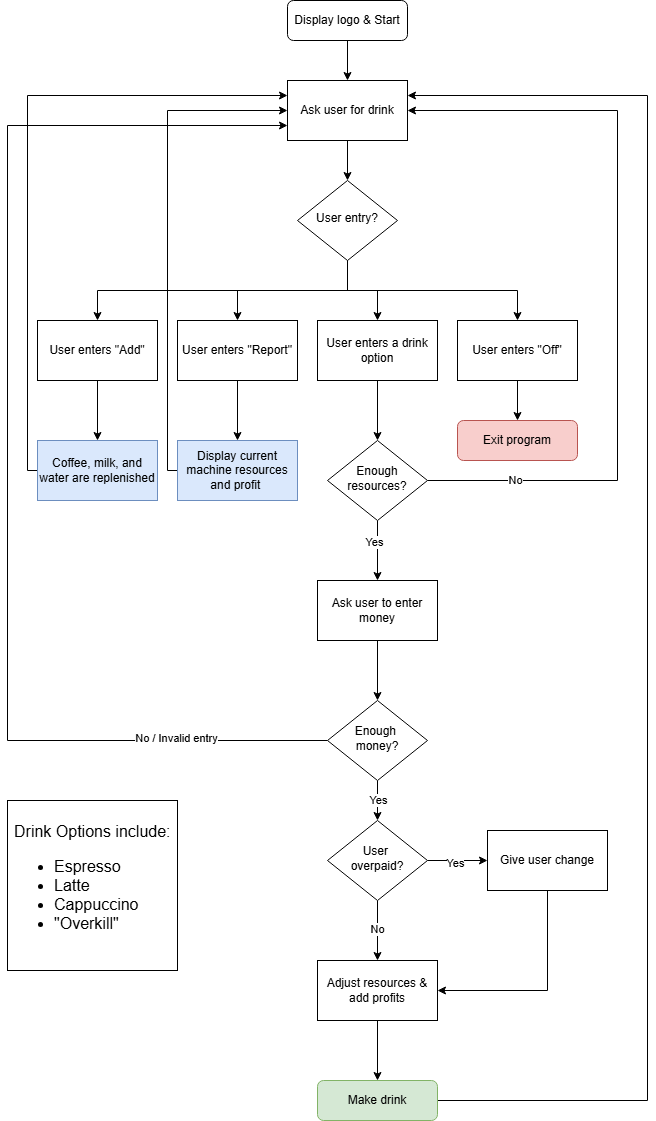

The diagram above was exported from draw.io. Its source (the exported page's mxGraphModel, read from the mxfile embedded in the PNG):
<mxGraphModel dx="2853" dy="1107" grid="1" gridSize="10" guides="1" tooltips="1" connect="1" arrows="1" fold="1" page="1" pageScale="1" pageWidth="827" pageHeight="1169" background="#ffffff" math="0" shadow="0">
  <root>
    <mxCell id="WIyWlLk6GJQsqaUBKTNV-0" />
    <mxCell id="WIyWlLk6GJQsqaUBKTNV-1" parent="WIyWlLk6GJQsqaUBKTNV-0" />
    <mxCell id="gHomsEkQO7XyAz1qsEOG-19" value="" style="edgeStyle=orthogonalEdgeStyle;rounded=0;orthogonalLoop=1;jettySize=auto;html=1;" edge="1" parent="WIyWlLk6GJQsqaUBKTNV-1" source="WIyWlLk6GJQsqaUBKTNV-3" target="gHomsEkQO7XyAz1qsEOG-0">
      <mxGeometry relative="1" as="geometry" />
    </mxCell>
    <mxCell id="WIyWlLk6GJQsqaUBKTNV-3" value="Display logo &amp;amp; Start" style="rounded=1;whiteSpace=wrap;html=1;fontSize=12;glass=0;strokeWidth=1;shadow=0;" parent="WIyWlLk6GJQsqaUBKTNV-1" vertex="1">
      <mxGeometry x="160" y="80" width="120" height="40" as="geometry" />
    </mxCell>
    <mxCell id="gHomsEkQO7XyAz1qsEOG-45" style="edgeStyle=orthogonalEdgeStyle;rounded=0;orthogonalLoop=1;jettySize=auto;html=1;entryX=0.5;entryY=0;entryDx=0;entryDy=0;" edge="1" parent="WIyWlLk6GJQsqaUBKTNV-1" source="WIyWlLk6GJQsqaUBKTNV-6" target="gHomsEkQO7XyAz1qsEOG-3">
      <mxGeometry relative="1" as="geometry" />
    </mxCell>
    <mxCell id="gHomsEkQO7XyAz1qsEOG-46" style="edgeStyle=orthogonalEdgeStyle;rounded=0;orthogonalLoop=1;jettySize=auto;html=1;" edge="1" parent="WIyWlLk6GJQsqaUBKTNV-1" source="WIyWlLk6GJQsqaUBKTNV-6" target="gHomsEkQO7XyAz1qsEOG-1">
      <mxGeometry relative="1" as="geometry">
        <Array as="points">
          <mxPoint x="220" y="370" />
          <mxPoint x="390" y="370" />
        </Array>
      </mxGeometry>
    </mxCell>
    <mxCell id="gHomsEkQO7XyAz1qsEOG-47" value="" style="edgeStyle=orthogonalEdgeStyle;rounded=0;orthogonalLoop=1;jettySize=auto;html=1;" edge="1" parent="WIyWlLk6GJQsqaUBKTNV-1" source="WIyWlLk6GJQsqaUBKTNV-6" target="gHomsEkQO7XyAz1qsEOG-6">
      <mxGeometry relative="1" as="geometry" />
    </mxCell>
    <mxCell id="gHomsEkQO7XyAz1qsEOG-48" style="edgeStyle=orthogonalEdgeStyle;rounded=0;orthogonalLoop=1;jettySize=auto;html=1;" edge="1" parent="WIyWlLk6GJQsqaUBKTNV-1" source="WIyWlLk6GJQsqaUBKTNV-6" target="gHomsEkQO7XyAz1qsEOG-5">
      <mxGeometry relative="1" as="geometry">
        <Array as="points">
          <mxPoint x="220" y="370" />
          <mxPoint x="-30" y="370" />
        </Array>
      </mxGeometry>
    </mxCell>
    <mxCell id="WIyWlLk6GJQsqaUBKTNV-6" value="User entry?" style="rhombus;whiteSpace=wrap;html=1;shadow=0;fontFamily=Helvetica;fontSize=12;align=center;strokeWidth=1;spacing=6;spacingTop=-4;" parent="WIyWlLk6GJQsqaUBKTNV-1" vertex="1">
      <mxGeometry x="170" y="260" width="100" height="80" as="geometry" />
    </mxCell>
    <mxCell id="gHomsEkQO7XyAz1qsEOG-20" value="" style="edgeStyle=orthogonalEdgeStyle;rounded=0;orthogonalLoop=1;jettySize=auto;html=1;" edge="1" parent="WIyWlLk6GJQsqaUBKTNV-1" source="gHomsEkQO7XyAz1qsEOG-0" target="WIyWlLk6GJQsqaUBKTNV-6">
      <mxGeometry relative="1" as="geometry" />
    </mxCell>
    <mxCell id="gHomsEkQO7XyAz1qsEOG-0" value="Ask user for drink" style="rounded=0;whiteSpace=wrap;html=1;" vertex="1" parent="WIyWlLk6GJQsqaUBKTNV-1">
      <mxGeometry x="160" y="160" width="120" height="60" as="geometry" />
    </mxCell>
    <mxCell id="gHomsEkQO7XyAz1qsEOG-17" value="" style="edgeStyle=orthogonalEdgeStyle;rounded=0;orthogonalLoop=1;jettySize=auto;html=1;" edge="1" parent="WIyWlLk6GJQsqaUBKTNV-1" source="gHomsEkQO7XyAz1qsEOG-1" target="gHomsEkQO7XyAz1qsEOG-2">
      <mxGeometry relative="1" as="geometry" />
    </mxCell>
    <mxCell id="gHomsEkQO7XyAz1qsEOG-1" value="User enters &quot;Off&quot;" style="rounded=0;whiteSpace=wrap;html=1;" vertex="1" parent="WIyWlLk6GJQsqaUBKTNV-1">
      <mxGeometry x="330" y="400" width="120" height="60" as="geometry" />
    </mxCell>
    <mxCell id="gHomsEkQO7XyAz1qsEOG-2" value="Exit program" style="rounded=1;whiteSpace=wrap;html=1;fillColor=#f8cecc;strokeColor=#b85450;" vertex="1" parent="WIyWlLk6GJQsqaUBKTNV-1">
      <mxGeometry x="330" y="500" width="120" height="40" as="geometry" />
    </mxCell>
    <mxCell id="gHomsEkQO7XyAz1qsEOG-22" value="" style="edgeStyle=orthogonalEdgeStyle;rounded=0;orthogonalLoop=1;jettySize=auto;html=1;" edge="1" parent="WIyWlLk6GJQsqaUBKTNV-1" source="gHomsEkQO7XyAz1qsEOG-3" target="gHomsEkQO7XyAz1qsEOG-4">
      <mxGeometry relative="1" as="geometry" />
    </mxCell>
    <mxCell id="gHomsEkQO7XyAz1qsEOG-3" value="User enters &quot;Report&quot;" style="rounded=0;whiteSpace=wrap;html=1;" vertex="1" parent="WIyWlLk6GJQsqaUBKTNV-1">
      <mxGeometry x="50" y="400" width="120" height="60" as="geometry" />
    </mxCell>
    <mxCell id="gHomsEkQO7XyAz1qsEOG-25" style="edgeStyle=orthogonalEdgeStyle;rounded=0;orthogonalLoop=1;jettySize=auto;html=1;entryX=0;entryY=0.5;entryDx=0;entryDy=0;" edge="1" parent="WIyWlLk6GJQsqaUBKTNV-1" source="gHomsEkQO7XyAz1qsEOG-4" target="gHomsEkQO7XyAz1qsEOG-0">
      <mxGeometry relative="1" as="geometry">
        <Array as="points">
          <mxPoint x="40" y="550" />
          <mxPoint x="40" y="190" />
        </Array>
      </mxGeometry>
    </mxCell>
    <mxCell id="gHomsEkQO7XyAz1qsEOG-4" value="Display current machine resources and profit&amp;nbsp;" style="rounded=0;whiteSpace=wrap;html=1;fillColor=#dae8fc;strokeColor=#6c8ebf;" vertex="1" parent="WIyWlLk6GJQsqaUBKTNV-1">
      <mxGeometry x="50" y="520" width="120" height="60" as="geometry" />
    </mxCell>
    <mxCell id="gHomsEkQO7XyAz1qsEOG-21" value="" style="edgeStyle=orthogonalEdgeStyle;rounded=0;orthogonalLoop=1;jettySize=auto;html=1;" edge="1" parent="WIyWlLk6GJQsqaUBKTNV-1" source="gHomsEkQO7XyAz1qsEOG-5" target="gHomsEkQO7XyAz1qsEOG-7">
      <mxGeometry relative="1" as="geometry" />
    </mxCell>
    <mxCell id="gHomsEkQO7XyAz1qsEOG-5" value="User enters &quot;Add&quot;" style="rounded=0;whiteSpace=wrap;html=1;" vertex="1" parent="WIyWlLk6GJQsqaUBKTNV-1">
      <mxGeometry x="-90" y="400" width="120" height="60" as="geometry" />
    </mxCell>
    <mxCell id="gHomsEkQO7XyAz1qsEOG-23" value="" style="edgeStyle=orthogonalEdgeStyle;rounded=0;orthogonalLoop=1;jettySize=auto;html=1;" edge="1" parent="WIyWlLk6GJQsqaUBKTNV-1" source="gHomsEkQO7XyAz1qsEOG-6" target="gHomsEkQO7XyAz1qsEOG-9">
      <mxGeometry relative="1" as="geometry" />
    </mxCell>
    <mxCell id="gHomsEkQO7XyAz1qsEOG-6" value="User enters a drink option" style="rounded=0;whiteSpace=wrap;html=1;" vertex="1" parent="WIyWlLk6GJQsqaUBKTNV-1">
      <mxGeometry x="190" y="400" width="120" height="60" as="geometry" />
    </mxCell>
    <mxCell id="gHomsEkQO7XyAz1qsEOG-24" style="edgeStyle=orthogonalEdgeStyle;rounded=0;orthogonalLoop=1;jettySize=auto;html=1;entryX=0;entryY=0.25;entryDx=0;entryDy=0;" edge="1" parent="WIyWlLk6GJQsqaUBKTNV-1" source="gHomsEkQO7XyAz1qsEOG-7" target="gHomsEkQO7XyAz1qsEOG-0">
      <mxGeometry relative="1" as="geometry">
        <Array as="points">
          <mxPoint x="-100" y="550" />
          <mxPoint x="-100" y="175" />
        </Array>
      </mxGeometry>
    </mxCell>
    <mxCell id="gHomsEkQO7XyAz1qsEOG-7" value="Coffee, milk, and water are replenished" style="rounded=0;whiteSpace=wrap;html=1;fillColor=#dae8fc;strokeColor=#6c8ebf;" vertex="1" parent="WIyWlLk6GJQsqaUBKTNV-1">
      <mxGeometry x="-90" y="520" width="120" height="60" as="geometry" />
    </mxCell>
    <mxCell id="gHomsEkQO7XyAz1qsEOG-16" style="edgeStyle=orthogonalEdgeStyle;rounded=0;orthogonalLoop=1;jettySize=auto;html=1;entryX=1;entryY=0.5;entryDx=0;entryDy=0;" edge="1" parent="WIyWlLk6GJQsqaUBKTNV-1" source="gHomsEkQO7XyAz1qsEOG-9" target="gHomsEkQO7XyAz1qsEOG-0">
      <mxGeometry relative="1" as="geometry">
        <Array as="points">
          <mxPoint x="490" y="560" />
          <mxPoint x="490" y="190" />
        </Array>
      </mxGeometry>
    </mxCell>
    <mxCell id="gHomsEkQO7XyAz1qsEOG-18" value="No" style="edgeLabel;html=1;align=center;verticalAlign=middle;resizable=0;points=[];" vertex="1" connectable="0" parent="gHomsEkQO7XyAz1qsEOG-16">
      <mxGeometry x="-0.774" y="1" relative="1" as="geometry">
        <mxPoint as="offset" />
      </mxGeometry>
    </mxCell>
    <mxCell id="gHomsEkQO7XyAz1qsEOG-26" value="" style="edgeStyle=orthogonalEdgeStyle;rounded=0;orthogonalLoop=1;jettySize=auto;html=1;" edge="1" parent="WIyWlLk6GJQsqaUBKTNV-1" source="gHomsEkQO7XyAz1qsEOG-9" target="gHomsEkQO7XyAz1qsEOG-11">
      <mxGeometry relative="1" as="geometry" />
    </mxCell>
    <mxCell id="gHomsEkQO7XyAz1qsEOG-42" value="Yes" style="edgeLabel;html=1;align=center;verticalAlign=middle;resizable=0;points=[];" vertex="1" connectable="0" parent="gHomsEkQO7XyAz1qsEOG-26">
      <mxGeometry x="-0.3" y="-4" relative="1" as="geometry">
        <mxPoint as="offset" />
      </mxGeometry>
    </mxCell>
    <mxCell id="gHomsEkQO7XyAz1qsEOG-9" value="Enough resources?" style="rhombus;whiteSpace=wrap;html=1;shadow=0;fontFamily=Helvetica;fontSize=12;align=center;strokeWidth=1;spacing=6;spacingTop=-4;" vertex="1" parent="WIyWlLk6GJQsqaUBKTNV-1">
      <mxGeometry x="200" y="520" width="100" height="80" as="geometry" />
    </mxCell>
    <mxCell id="gHomsEkQO7XyAz1qsEOG-27" value="" style="edgeStyle=orthogonalEdgeStyle;rounded=0;orthogonalLoop=1;jettySize=auto;html=1;" edge="1" parent="WIyWlLk6GJQsqaUBKTNV-1" source="gHomsEkQO7XyAz1qsEOG-11" target="gHomsEkQO7XyAz1qsEOG-13">
      <mxGeometry relative="1" as="geometry" />
    </mxCell>
    <mxCell id="gHomsEkQO7XyAz1qsEOG-11" value="Ask user to enter money" style="rounded=0;whiteSpace=wrap;html=1;" vertex="1" parent="WIyWlLk6GJQsqaUBKTNV-1">
      <mxGeometry x="190" y="660" width="120" height="60" as="geometry" />
    </mxCell>
    <mxCell id="gHomsEkQO7XyAz1qsEOG-14" style="edgeStyle=orthogonalEdgeStyle;rounded=0;orthogonalLoop=1;jettySize=auto;html=1;exitX=0;exitY=0.5;exitDx=0;exitDy=0;entryX=0;entryY=0.75;entryDx=0;entryDy=0;" edge="1" parent="WIyWlLk6GJQsqaUBKTNV-1" source="gHomsEkQO7XyAz1qsEOG-13" target="gHomsEkQO7XyAz1qsEOG-0">
      <mxGeometry relative="1" as="geometry">
        <mxPoint x="-160" y="300" as="targetPoint" />
        <Array as="points">
          <mxPoint x="-120" y="820" />
          <mxPoint x="-120" y="205" />
        </Array>
      </mxGeometry>
    </mxCell>
    <mxCell id="gHomsEkQO7XyAz1qsEOG-15" value="No / Invalid entry" style="edgeLabel;html=1;align=center;verticalAlign=middle;resizable=0;points=[];" vertex="1" connectable="0" parent="gHomsEkQO7XyAz1qsEOG-14">
      <mxGeometry x="-0.7504" y="-3" relative="1" as="geometry">
        <mxPoint as="offset" />
      </mxGeometry>
    </mxCell>
    <mxCell id="gHomsEkQO7XyAz1qsEOG-29" value="" style="edgeStyle=orthogonalEdgeStyle;rounded=0;orthogonalLoop=1;jettySize=auto;html=1;" edge="1" parent="WIyWlLk6GJQsqaUBKTNV-1" source="gHomsEkQO7XyAz1qsEOG-13" target="gHomsEkQO7XyAz1qsEOG-28">
      <mxGeometry relative="1" as="geometry" />
    </mxCell>
    <mxCell id="gHomsEkQO7XyAz1qsEOG-43" value="Yes" style="edgeLabel;html=1;align=center;verticalAlign=middle;resizable=0;points=[];" vertex="1" connectable="0" parent="gHomsEkQO7XyAz1qsEOG-29">
      <mxGeometry x="-0.05" relative="1" as="geometry">
        <mxPoint as="offset" />
      </mxGeometry>
    </mxCell>
    <mxCell id="gHomsEkQO7XyAz1qsEOG-13" value="Enough&amp;nbsp;&lt;div&gt;money?&lt;/div&gt;" style="rhombus;whiteSpace=wrap;html=1;shadow=0;fontFamily=Helvetica;fontSize=12;align=center;strokeWidth=1;spacing=6;spacingTop=-4;" vertex="1" parent="WIyWlLk6GJQsqaUBKTNV-1">
      <mxGeometry x="200" y="780" width="100" height="80" as="geometry" />
    </mxCell>
    <mxCell id="gHomsEkQO7XyAz1qsEOG-31" value="" style="edgeStyle=orthogonalEdgeStyle;rounded=0;orthogonalLoop=1;jettySize=auto;html=1;" edge="1" parent="WIyWlLk6GJQsqaUBKTNV-1" source="gHomsEkQO7XyAz1qsEOG-28" target="gHomsEkQO7XyAz1qsEOG-30">
      <mxGeometry relative="1" as="geometry" />
    </mxCell>
    <mxCell id="gHomsEkQO7XyAz1qsEOG-32" value="Yes" style="edgeLabel;html=1;align=center;verticalAlign=middle;resizable=0;points=[];" vertex="1" connectable="0" parent="gHomsEkQO7XyAz1qsEOG-31">
      <mxGeometry x="-0.1" y="-2" relative="1" as="geometry">
        <mxPoint as="offset" />
      </mxGeometry>
    </mxCell>
    <mxCell id="gHomsEkQO7XyAz1qsEOG-36" value="" style="edgeStyle=orthogonalEdgeStyle;rounded=0;orthogonalLoop=1;jettySize=auto;html=1;" edge="1" parent="WIyWlLk6GJQsqaUBKTNV-1" source="gHomsEkQO7XyAz1qsEOG-28" target="gHomsEkQO7XyAz1qsEOG-33">
      <mxGeometry relative="1" as="geometry" />
    </mxCell>
    <mxCell id="gHomsEkQO7XyAz1qsEOG-37" value="No" style="edgeLabel;html=1;align=center;verticalAlign=middle;resizable=0;points=[];" vertex="1" connectable="0" parent="gHomsEkQO7XyAz1qsEOG-36">
      <mxGeometry x="-0.0667" y="-1" relative="1" as="geometry">
        <mxPoint as="offset" />
      </mxGeometry>
    </mxCell>
    <mxCell id="gHomsEkQO7XyAz1qsEOG-28" value="User&amp;nbsp;&lt;div&gt;overpaid?&lt;/div&gt;" style="rhombus;whiteSpace=wrap;html=1;shadow=0;fontFamily=Helvetica;fontSize=12;align=center;strokeWidth=1;spacing=6;spacingTop=-4;" vertex="1" parent="WIyWlLk6GJQsqaUBKTNV-1">
      <mxGeometry x="200" y="900" width="100" height="80" as="geometry" />
    </mxCell>
    <mxCell id="gHomsEkQO7XyAz1qsEOG-38" style="edgeStyle=orthogonalEdgeStyle;rounded=0;orthogonalLoop=1;jettySize=auto;html=1;entryX=1;entryY=0.5;entryDx=0;entryDy=0;" edge="1" parent="WIyWlLk6GJQsqaUBKTNV-1" source="gHomsEkQO7XyAz1qsEOG-30" target="gHomsEkQO7XyAz1qsEOG-33">
      <mxGeometry relative="1" as="geometry">
        <Array as="points">
          <mxPoint x="420" y="1070" />
        </Array>
      </mxGeometry>
    </mxCell>
    <mxCell id="gHomsEkQO7XyAz1qsEOG-30" value="Give user change" style="rounded=0;whiteSpace=wrap;html=1;" vertex="1" parent="WIyWlLk6GJQsqaUBKTNV-1">
      <mxGeometry x="360" y="910" width="120" height="60" as="geometry" />
    </mxCell>
    <mxCell id="gHomsEkQO7XyAz1qsEOG-39" value="" style="edgeStyle=orthogonalEdgeStyle;rounded=0;orthogonalLoop=1;jettySize=auto;html=1;" edge="1" parent="WIyWlLk6GJQsqaUBKTNV-1" source="gHomsEkQO7XyAz1qsEOG-33" target="gHomsEkQO7XyAz1qsEOG-35">
      <mxGeometry relative="1" as="geometry" />
    </mxCell>
    <mxCell id="gHomsEkQO7XyAz1qsEOG-33" value="Adjust resources &amp;amp; add profits" style="rounded=0;whiteSpace=wrap;html=1;" vertex="1" parent="WIyWlLk6GJQsqaUBKTNV-1">
      <mxGeometry x="190" y="1040" width="120" height="60" as="geometry" />
    </mxCell>
    <mxCell id="gHomsEkQO7XyAz1qsEOG-40" style="edgeStyle=orthogonalEdgeStyle;rounded=0;orthogonalLoop=1;jettySize=auto;html=1;entryX=1;entryY=0.25;entryDx=0;entryDy=0;" edge="1" parent="WIyWlLk6GJQsqaUBKTNV-1" source="gHomsEkQO7XyAz1qsEOG-35" target="gHomsEkQO7XyAz1qsEOG-0">
      <mxGeometry relative="1" as="geometry">
        <Array as="points">
          <mxPoint x="520" y="1180" />
          <mxPoint x="520" y="175" />
        </Array>
      </mxGeometry>
    </mxCell>
    <mxCell id="gHomsEkQO7XyAz1qsEOG-35" value="Make drink" style="rounded=1;whiteSpace=wrap;html=1;fillColor=#d5e8d4;strokeColor=#82b366;" vertex="1" parent="WIyWlLk6GJQsqaUBKTNV-1">
      <mxGeometry x="190" y="1160" width="120" height="40" as="geometry" />
    </mxCell>
    <mxCell id="gHomsEkQO7XyAz1qsEOG-41" value="&lt;div style=&quot;text-align: center;&quot;&gt;&lt;span style=&quot;background-color: transparent; color: light-dark(rgb(0, 0, 0), rgb(255, 255, 255));&quot;&gt;Drink Options include:&lt;/span&gt;&lt;/div&gt;&lt;div&gt;&lt;ul&gt;&lt;li&gt;Espresso&lt;/li&gt;&lt;li&gt;Latte&lt;/li&gt;&lt;li&gt;Cappuccino&lt;/li&gt;&lt;li&gt;&quot;Overkill&quot;&lt;/li&gt;&lt;/ul&gt;&lt;/div&gt;" style="whiteSpace=wrap;html=1;aspect=fixed;align=left;fontSize=16;spacing=7;" vertex="1" parent="WIyWlLk6GJQsqaUBKTNV-1">
      <mxGeometry x="-120" y="880" width="170" height="170" as="geometry" />
    </mxCell>
  </root>
</mxGraphModel>